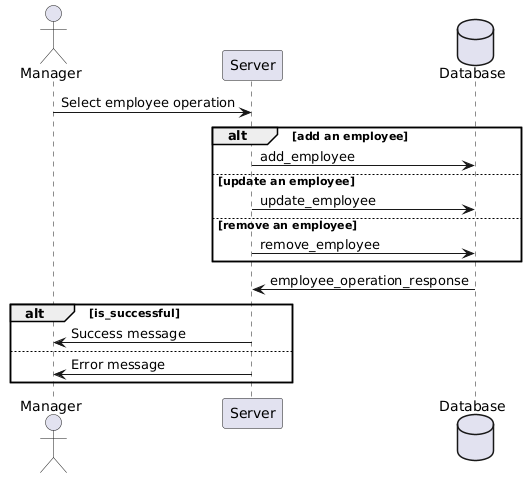

The diagram above was rendered by PlantUML. Its source (embedded in the PNG):
@startuml
actor       Manager
participant Server
database    Database
Manager -> Server: Select employee operation
alt add an employee
Server -> Database: add_employee
else update an employee
Server -> Database: update_employee
else remove an employee
Server -> Database: remove_employee
end
Database -> Server: employee_operation_response
alt is_successful
Server -> Manager: Success message
else
Server -> Manager: Error message
end
@enduml